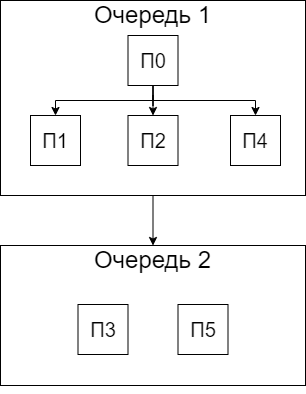

The diagram above was exported from draw.io. Its source (the exported page's mxGraphModel, read from the mxfile embedded in the PNG):
<mxGraphModel dx="877" dy="514" grid="1" gridSize="5" guides="1" tooltips="1" connect="1" arrows="1" fold="1" page="1" pageScale="1" pageWidth="1169" pageHeight="827" math="0" shadow="0">
  <root>
    <mxCell id="0" />
    <mxCell id="1" parent="0" />
    <mxCell id="ekhMy3ZcBeFL5dOao0uK-248" style="edgeStyle=orthogonalEdgeStyle;rounded=0;orthogonalLoop=1;jettySize=auto;html=1;entryX=0.5;entryY=0;entryDx=0;entryDy=0;" edge="1" parent="1" source="ekhMy3ZcBeFL5dOao0uK-230" target="ekhMy3ZcBeFL5dOao0uK-240">
      <mxGeometry relative="1" as="geometry" />
    </mxCell>
    <mxCell id="ekhMy3ZcBeFL5dOao0uK-230" value="" style="rounded=0;whiteSpace=wrap;html=1;" vertex="1" parent="1">
      <mxGeometry x="445" y="85" width="305" height="195" as="geometry" />
    </mxCell>
    <mxCell id="ekhMy3ZcBeFL5dOao0uK-231" value="&lt;span style=&quot;font-size: 24px;&quot;&gt;Очередь 1&lt;/span&gt;" style="text;html=1;strokeColor=none;fillColor=none;align=center;verticalAlign=middle;whiteSpace=wrap;rounded=0;" vertex="1" parent="1">
      <mxGeometry x="445" y="85" width="305" height="30" as="geometry" />
    </mxCell>
    <mxCell id="ekhMy3ZcBeFL5dOao0uK-236" style="edgeStyle=orthogonalEdgeStyle;rounded=0;orthogonalLoop=1;jettySize=auto;html=1;entryX=0.5;entryY=0;entryDx=0;entryDy=0;" edge="1" parent="1" source="ekhMy3ZcBeFL5dOao0uK-232" target="ekhMy3ZcBeFL5dOao0uK-235">
      <mxGeometry relative="1" as="geometry">
        <Array as="points">
          <mxPoint x="598" y="185" />
          <mxPoint x="700" y="185" />
        </Array>
      </mxGeometry>
    </mxCell>
    <mxCell id="ekhMy3ZcBeFL5dOao0uK-237" style="edgeStyle=orthogonalEdgeStyle;rounded=0;orthogonalLoop=1;jettySize=auto;html=1;entryX=0.5;entryY=0;entryDx=0;entryDy=0;" edge="1" parent="1" source="ekhMy3ZcBeFL5dOao0uK-232" target="ekhMy3ZcBeFL5dOao0uK-234">
      <mxGeometry relative="1" as="geometry">
        <Array as="points">
          <mxPoint x="598" y="185" />
          <mxPoint x="500" y="185" />
        </Array>
      </mxGeometry>
    </mxCell>
    <mxCell id="ekhMy3ZcBeFL5dOao0uK-238" style="edgeStyle=orthogonalEdgeStyle;rounded=0;orthogonalLoop=1;jettySize=auto;html=1;entryX=0.5;entryY=0;entryDx=0;entryDy=0;" edge="1" parent="1" source="ekhMy3ZcBeFL5dOao0uK-232" target="ekhMy3ZcBeFL5dOao0uK-233">
      <mxGeometry relative="1" as="geometry" />
    </mxCell>
    <mxCell id="ekhMy3ZcBeFL5dOao0uK-232" value="&lt;font style=&quot;font-size: 20px;&quot;&gt;П0&lt;/font&gt;" style="whiteSpace=wrap;html=1;aspect=fixed;" vertex="1" parent="1">
      <mxGeometry x="572.5" y="120" width="50" height="50" as="geometry" />
    </mxCell>
    <mxCell id="ekhMy3ZcBeFL5dOao0uK-233" value="&lt;font style=&quot;font-size: 20px;&quot;&gt;П2&lt;/font&gt;" style="whiteSpace=wrap;html=1;aspect=fixed;" vertex="1" parent="1">
      <mxGeometry x="572.5" y="200" width="50" height="50" as="geometry" />
    </mxCell>
    <mxCell id="ekhMy3ZcBeFL5dOao0uK-234" value="&lt;font style=&quot;font-size: 20px;&quot;&gt;П1&lt;/font&gt;" style="whiteSpace=wrap;html=1;aspect=fixed;" vertex="1" parent="1">
      <mxGeometry x="475" y="200" width="50" height="50" as="geometry" />
    </mxCell>
    <mxCell id="ekhMy3ZcBeFL5dOao0uK-235" value="&lt;font style=&quot;font-size: 20px;&quot;&gt;П4&lt;/font&gt;" style="whiteSpace=wrap;html=1;aspect=fixed;" vertex="1" parent="1">
      <mxGeometry x="675" y="200" width="50" height="50" as="geometry" />
    </mxCell>
    <mxCell id="ekhMy3ZcBeFL5dOao0uK-239" value="" style="rounded=0;whiteSpace=wrap;html=1;" vertex="1" parent="1">
      <mxGeometry x="445" y="330" width="305" height="140" as="geometry" />
    </mxCell>
    <mxCell id="ekhMy3ZcBeFL5dOao0uK-240" value="&lt;span style=&quot;font-size: 24px;&quot;&gt;Очередь 2&lt;/span&gt;" style="text;html=1;strokeColor=none;fillColor=none;align=center;verticalAlign=middle;whiteSpace=wrap;rounded=0;" vertex="1" parent="1">
      <mxGeometry x="445" y="330" width="305" height="30" as="geometry" />
    </mxCell>
    <mxCell id="ekhMy3ZcBeFL5dOao0uK-249" value="&lt;font style=&quot;font-size: 20px;&quot;&gt;П3&lt;/font&gt;" style="whiteSpace=wrap;html=1;aspect=fixed;" vertex="1" parent="1">
      <mxGeometry x="522.5" y="389" width="50" height="50" as="geometry" />
    </mxCell>
    <mxCell id="ekhMy3ZcBeFL5dOao0uK-250" value="&lt;font style=&quot;font-size: 20px;&quot;&gt;П5&lt;/font&gt;" style="whiteSpace=wrap;html=1;aspect=fixed;" vertex="1" parent="1">
      <mxGeometry x="622.5" y="389" width="50" height="50" as="geometry" />
    </mxCell>
    <mxCell id="ekhMy3ZcBeFL5dOao0uK-251" style="edgeStyle=orthogonalEdgeStyle;rounded=0;orthogonalLoop=1;jettySize=auto;html=1;exitX=0.5;exitY=1;exitDx=0;exitDy=0;" edge="1" parent="1" source="ekhMy3ZcBeFL5dOao0uK-239" target="ekhMy3ZcBeFL5dOao0uK-239">
      <mxGeometry relative="1" as="geometry" />
    </mxCell>
  </root>
</mxGraphModel>